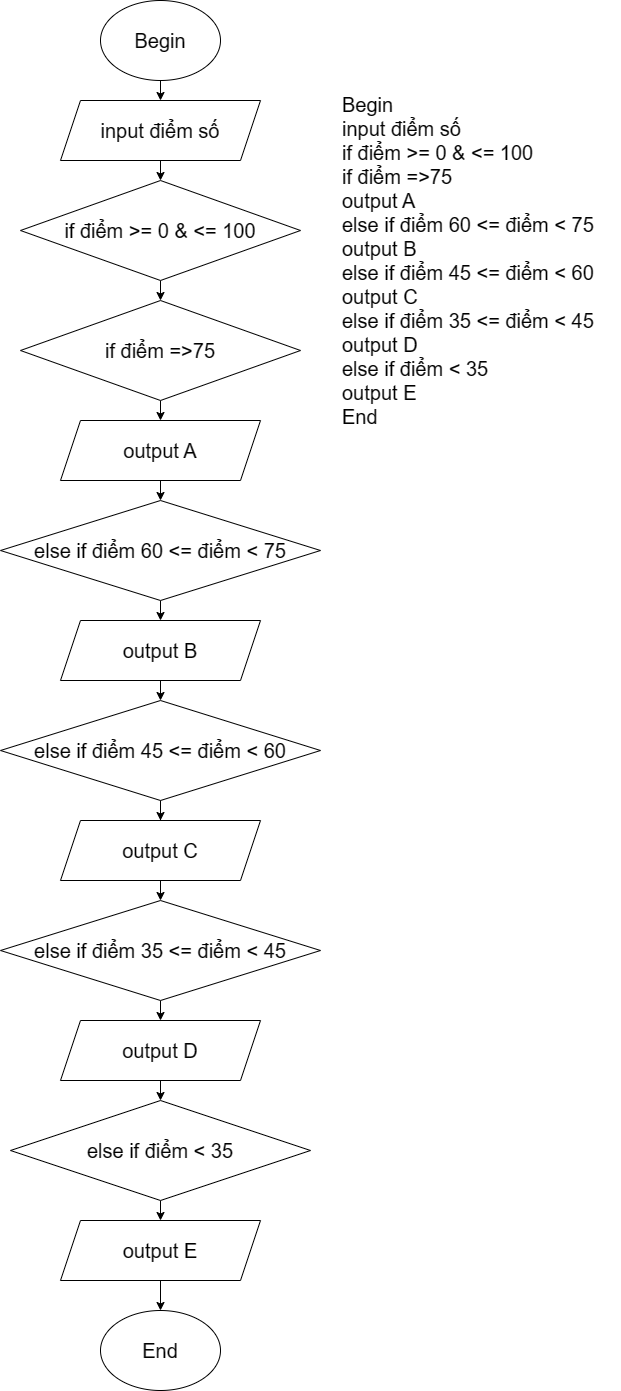

The diagram above was exported from draw.io. Its source (the exported page's mxGraphModel, read from the mxfile embedded in the PNG):
<mxGraphModel dx="1434" dy="834" grid="1" gridSize="10" guides="1" tooltips="1" connect="1" arrows="1" fold="1" page="1" pageScale="1" pageWidth="850" pageHeight="1100" math="0" shadow="0">
  <root>
    <mxCell id="0" />
    <mxCell id="1" parent="0" />
    <mxCell id="6sqPybW2S21MFYKRl0q9-18" style="edgeStyle=orthogonalEdgeStyle;rounded=0;orthogonalLoop=1;jettySize=auto;html=1;exitX=0.5;exitY=1;exitDx=0;exitDy=0;entryX=0.5;entryY=0;entryDx=0;entryDy=0;fontSize=20;" parent="1" source="6sqPybW2S21MFYKRl0q9-1" target="6sqPybW2S21MFYKRl0q9-2" edge="1">
      <mxGeometry relative="1" as="geometry" />
    </mxCell>
    <mxCell id="6sqPybW2S21MFYKRl0q9-1" value="Begin" style="ellipse;whiteSpace=wrap;html=1;fontSize=20;" parent="1" vertex="1">
      <mxGeometry x="280" width="120" height="80" as="geometry" />
    </mxCell>
    <mxCell id="6sqPybW2S21MFYKRl0q9-19" style="edgeStyle=orthogonalEdgeStyle;rounded=0;orthogonalLoop=1;jettySize=auto;html=1;exitX=0.5;exitY=1;exitDx=0;exitDy=0;entryX=0.5;entryY=0;entryDx=0;entryDy=0;fontSize=20;" parent="1" source="6sqPybW2S21MFYKRl0q9-2" target="6sqPybW2S21MFYKRl0q9-4" edge="1">
      <mxGeometry relative="1" as="geometry" />
    </mxCell>
    <mxCell id="6sqPybW2S21MFYKRl0q9-2" value="input điểm số" style="shape=parallelogram;perimeter=parallelogramPerimeter;whiteSpace=wrap;html=1;fixedSize=1;fontSize=20;" parent="1" vertex="1">
      <mxGeometry x="240" y="100" width="200" height="60" as="geometry" />
    </mxCell>
    <mxCell id="6sqPybW2S21MFYKRl0q9-20" style="edgeStyle=orthogonalEdgeStyle;rounded=0;orthogonalLoop=1;jettySize=auto;html=1;exitX=0.5;exitY=1;exitDx=0;exitDy=0;entryX=0.5;entryY=0;entryDx=0;entryDy=0;fontSize=20;" parent="1" source="6sqPybW2S21MFYKRl0q9-4" target="6sqPybW2S21MFYKRl0q9-8" edge="1">
      <mxGeometry relative="1" as="geometry" />
    </mxCell>
    <mxCell id="6sqPybW2S21MFYKRl0q9-4" value="if điểm &amp;gt;= 0 &amp;amp; &amp;lt;= 100" style="rhombus;whiteSpace=wrap;html=1;fontSize=20;" parent="1" vertex="1">
      <mxGeometry x="200" y="180" width="280" height="100" as="geometry" />
    </mxCell>
    <mxCell id="6sqPybW2S21MFYKRl0q9-23" style="edgeStyle=orthogonalEdgeStyle;rounded=0;orthogonalLoop=1;jettySize=auto;html=1;exitX=0.5;exitY=1;exitDx=0;exitDy=0;entryX=0.5;entryY=0;entryDx=0;entryDy=0;fontSize=20;" parent="1" source="6sqPybW2S21MFYKRl0q9-5" target="6sqPybW2S21MFYKRl0q9-7" edge="1">
      <mxGeometry relative="1" as="geometry" />
    </mxCell>
    <mxCell id="6sqPybW2S21MFYKRl0q9-5" value="else if điểm&amp;nbsp;60 &amp;lt;= điểm &amp;lt; 75" style="rhombus;whiteSpace=wrap;html=1;fontSize=20;" parent="1" vertex="1">
      <mxGeometry x="180" y="500" width="320" height="100" as="geometry" />
    </mxCell>
    <mxCell id="6sqPybW2S21MFYKRl0q9-24" style="edgeStyle=orthogonalEdgeStyle;rounded=0;orthogonalLoop=1;jettySize=auto;html=1;exitX=0.5;exitY=1;exitDx=0;exitDy=0;entryX=0.5;entryY=0;entryDx=0;entryDy=0;fontSize=20;" parent="1" source="6sqPybW2S21MFYKRl0q9-7" target="6sqPybW2S21MFYKRl0q9-10" edge="1">
      <mxGeometry relative="1" as="geometry" />
    </mxCell>
    <mxCell id="6sqPybW2S21MFYKRl0q9-7" value="output B" style="shape=parallelogram;perimeter=parallelogramPerimeter;whiteSpace=wrap;html=1;fixedSize=1;fontSize=20;" parent="1" vertex="1">
      <mxGeometry x="240" y="620" width="200" height="60" as="geometry" />
    </mxCell>
    <mxCell id="6sqPybW2S21MFYKRl0q9-21" style="edgeStyle=orthogonalEdgeStyle;rounded=0;orthogonalLoop=1;jettySize=auto;html=1;exitX=0.5;exitY=1;exitDx=0;exitDy=0;entryX=0.5;entryY=0;entryDx=0;entryDy=0;fontSize=20;" parent="1" source="6sqPybW2S21MFYKRl0q9-8" target="6sqPybW2S21MFYKRl0q9-9" edge="1">
      <mxGeometry relative="1" as="geometry" />
    </mxCell>
    <mxCell id="6sqPybW2S21MFYKRl0q9-8" value="if điểm =&amp;gt;75" style="rhombus;whiteSpace=wrap;html=1;fontSize=20;" parent="1" vertex="1">
      <mxGeometry x="200" y="300" width="280" height="100" as="geometry" />
    </mxCell>
    <mxCell id="6sqPybW2S21MFYKRl0q9-22" style="edgeStyle=orthogonalEdgeStyle;rounded=0;orthogonalLoop=1;jettySize=auto;html=1;exitX=0.5;exitY=1;exitDx=0;exitDy=0;entryX=0.5;entryY=0;entryDx=0;entryDy=0;fontSize=20;" parent="1" source="6sqPybW2S21MFYKRl0q9-9" target="6sqPybW2S21MFYKRl0q9-5" edge="1">
      <mxGeometry relative="1" as="geometry" />
    </mxCell>
    <mxCell id="6sqPybW2S21MFYKRl0q9-9" value="output A" style="shape=parallelogram;perimeter=parallelogramPerimeter;whiteSpace=wrap;html=1;fixedSize=1;fontSize=20;" parent="1" vertex="1">
      <mxGeometry x="240" y="420" width="200" height="60" as="geometry" />
    </mxCell>
    <mxCell id="6sqPybW2S21MFYKRl0q9-25" style="edgeStyle=orthogonalEdgeStyle;rounded=0;orthogonalLoop=1;jettySize=auto;html=1;exitX=0.5;exitY=1;exitDx=0;exitDy=0;fontSize=20;" parent="1" source="6sqPybW2S21MFYKRl0q9-10" target="6sqPybW2S21MFYKRl0q9-11" edge="1">
      <mxGeometry relative="1" as="geometry" />
    </mxCell>
    <mxCell id="6sqPybW2S21MFYKRl0q9-10" value="else&amp;nbsp;if điểm 45 &amp;lt;= điểm &amp;lt; 60" style="rhombus;whiteSpace=wrap;html=1;fontSize=20;" parent="1" vertex="1">
      <mxGeometry x="180" y="700" width="320" height="100" as="geometry" />
    </mxCell>
    <mxCell id="6sqPybW2S21MFYKRl0q9-26" style="edgeStyle=orthogonalEdgeStyle;rounded=0;orthogonalLoop=1;jettySize=auto;html=1;exitX=0.5;exitY=1;exitDx=0;exitDy=0;entryX=0.5;entryY=0;entryDx=0;entryDy=0;fontSize=20;" parent="1" source="6sqPybW2S21MFYKRl0q9-11" target="6sqPybW2S21MFYKRl0q9-12" edge="1">
      <mxGeometry relative="1" as="geometry" />
    </mxCell>
    <mxCell id="6sqPybW2S21MFYKRl0q9-11" value="output C" style="shape=parallelogram;perimeter=parallelogramPerimeter;whiteSpace=wrap;html=1;fixedSize=1;fontSize=20;" parent="1" vertex="1">
      <mxGeometry x="240" y="820" width="200" height="60" as="geometry" />
    </mxCell>
    <mxCell id="6sqPybW2S21MFYKRl0q9-27" style="edgeStyle=orthogonalEdgeStyle;rounded=0;orthogonalLoop=1;jettySize=auto;html=1;exitX=0.5;exitY=1;exitDx=0;exitDy=0;entryX=0.5;entryY=0;entryDx=0;entryDy=0;fontSize=20;" parent="1" source="6sqPybW2S21MFYKRl0q9-12" target="6sqPybW2S21MFYKRl0q9-13" edge="1">
      <mxGeometry relative="1" as="geometry" />
    </mxCell>
    <mxCell id="6sqPybW2S21MFYKRl0q9-12" value="else&amp;nbsp;if điểm 35 &amp;lt;= điểm &amp;lt; 45" style="rhombus;whiteSpace=wrap;html=1;fontSize=20;" parent="1" vertex="1">
      <mxGeometry x="180" y="900" width="320" height="100" as="geometry" />
    </mxCell>
    <mxCell id="6sqPybW2S21MFYKRl0q9-29" style="edgeStyle=orthogonalEdgeStyle;rounded=0;orthogonalLoop=1;jettySize=auto;html=1;exitX=0.5;exitY=1;exitDx=0;exitDy=0;entryX=0.5;entryY=0;entryDx=0;entryDy=0;fontSize=20;" parent="1" source="6sqPybW2S21MFYKRl0q9-13" target="6sqPybW2S21MFYKRl0q9-14" edge="1">
      <mxGeometry relative="1" as="geometry" />
    </mxCell>
    <mxCell id="6sqPybW2S21MFYKRl0q9-13" value="output D" style="shape=parallelogram;perimeter=parallelogramPerimeter;whiteSpace=wrap;html=1;fixedSize=1;fontSize=20;" parent="1" vertex="1">
      <mxGeometry x="240" y="1020" width="200" height="60" as="geometry" />
    </mxCell>
    <mxCell id="6sqPybW2S21MFYKRl0q9-30" style="edgeStyle=orthogonalEdgeStyle;rounded=0;orthogonalLoop=1;jettySize=auto;html=1;exitX=0.5;exitY=1;exitDx=0;exitDy=0;entryX=0.5;entryY=0;entryDx=0;entryDy=0;fontSize=20;" parent="1" source="6sqPybW2S21MFYKRl0q9-14" target="6sqPybW2S21MFYKRl0q9-15" edge="1">
      <mxGeometry relative="1" as="geometry" />
    </mxCell>
    <mxCell id="6sqPybW2S21MFYKRl0q9-14" value="else&amp;nbsp;if điểm &amp;lt; 35" style="rhombus;whiteSpace=wrap;html=1;fontSize=20;" parent="1" vertex="1">
      <mxGeometry x="190" y="1100" width="300" height="100" as="geometry" />
    </mxCell>
    <mxCell id="zsWPBHEYJxMrp8dIiUqa-1" value="" style="edgeStyle=orthogonalEdgeStyle;rounded=0;orthogonalLoop=1;jettySize=auto;html=1;" edge="1" parent="1" source="6sqPybW2S21MFYKRl0q9-15" target="6sqPybW2S21MFYKRl0q9-16">
      <mxGeometry relative="1" as="geometry" />
    </mxCell>
    <mxCell id="6sqPybW2S21MFYKRl0q9-15" value="output E" style="shape=parallelogram;perimeter=parallelogramPerimeter;whiteSpace=wrap;html=1;fixedSize=1;fontSize=20;" parent="1" vertex="1">
      <mxGeometry x="240" y="1220" width="200" height="60" as="geometry" />
    </mxCell>
    <mxCell id="6sqPybW2S21MFYKRl0q9-16" value="End" style="ellipse;whiteSpace=wrap;html=1;fontSize=20;" parent="1" vertex="1">
      <mxGeometry x="280" y="1310" width="120" height="80" as="geometry" />
    </mxCell>
    <mxCell id="6sqPybW2S21MFYKRl0q9-17" value="Begin&lt;br&gt;input điểm số&lt;br&gt;if điểm &amp;gt;= 0 &amp;amp; &amp;lt;= 100&lt;br&gt;if điểm =&amp;gt;75&lt;br&gt;output A&lt;br&gt;else if điểm&amp;nbsp;60 &amp;lt;= điểm &amp;lt; 75&lt;br&gt;output B&lt;br&gt;else&amp;nbsp;if điểm 45 &amp;lt;= điểm &amp;lt; 60&lt;br&gt;output C&lt;br&gt;else&amp;nbsp;if điểm 35 &amp;lt;= điểm &amp;lt; 45&lt;br&gt;output D&lt;br&gt;else&amp;nbsp;if điểm &amp;lt; 35&lt;br&gt;output E&lt;br&gt;End" style="text;html=1;align=left;verticalAlign=middle;resizable=0;points=[];autosize=1;strokeColor=none;fillColor=none;fontSize=20;" parent="1" vertex="1">
      <mxGeometry x="520" y="85" width="280" height="350" as="geometry" />
    </mxCell>
  </root>
</mxGraphModel>